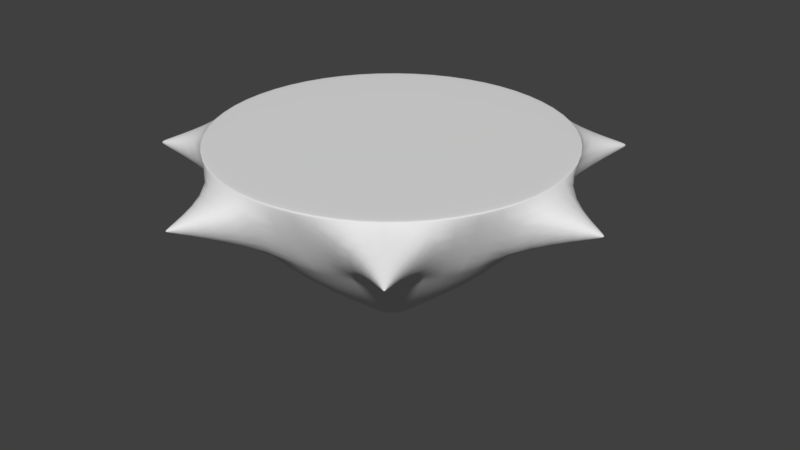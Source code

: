 # Source: peonzapinchos_cuerpo.blend  (saved by Blender 2.78.0; exported with 4.5.12 LTS)
import bpy
from mathutils import Matrix  # noqa: F401  (used for matrix-valued properties, if any)

bpy.ops.wm.read_factory_settings(use_empty=True)
scene = bpy.context.scene
scene.name = 'Scene'

# ---- collections
col_collection_1 = bpy.data.collections.new('Collection 1'); scene.collection.children.link(col_collection_1)

# ---- world
world_world = bpy.data.worlds.new('World'); scene.world = world_world
world_world.color = (0.05088, 0.05088, 0.05088)
world_world.use_sun_shadow = False
world_world.sun_shadow_jitter_overblur = 0.0
world_world.cycles.sampling_method = 'MANUAL'

# ---- meshes
me_cone_001 = bpy.data.meshes.new('Cone.001')
me_cone_001.from_pydata([(-0.6383, 1.328, -0.6051), (0.001359, 1.474, -0.6051), (-1.151, 0.9187, -0.6051), (-1.436, 0.3276, -0.6051), (-1.436, -0.3285, -0.6051), (-1.151, -0.9196, -0.6051), (-0.6383, -1.329, -0.6051), (0.001359, -1.475, -0.6051), (0.641, -1.329, -0.6051), (1.154, -0.9196, -0.6051), (1.439, -0.3285, -0.6051), (1.439, 0.3276, -0.6051), (1.154, 0.9187, -0.6051), (0.641, 1.328, -0.6051), (-0.5287, 1.1, -0.04827), (0.001359, 1.221, -0.04827), (-0.9537, 0.7612, -0.04827), (-1.19, 0.2714, -0.04827), (-1.19, -0.2723, -0.04827), (-0.9537, -0.7621, -0.04827), (-0.5287, -1.101, -0.04827), (0.001359, -1.222, -0.04827), (0.5314, -1.101, -0.04827), (0.9565, -0.7621, -0.04827), (1.192, -0.2723, -0.04827), (1.192, 0.2714, -0.04827), (0.9565, 0.7612, -0.04827), (0.5314, 1.1, -0.04827), (-0.3672, 0.7648, 0.3389), (0.001359, 0.849, 0.3389), (-0.6627, 0.5291, 0.3389), (-0.8268, 0.1886, 0.3389), (-0.8268, -0.1895, 0.3389), (-0.6627, -0.5301, 0.3389), (-0.3672, -0.7658, 0.3389), (0.001359, -0.8499, 0.3389), (0.3699, -0.7658, 0.3389), (0.6655, -0.5301, 0.3389), (0.8295, -0.1895, 0.3389), (0.8295, 0.1886, 0.3389), (0.6655, 0.5291, 0.3389), (0.3699, 0.7648, 0.3389), (-0.07562, 0.1594, 0.8441), (0.001359, 0.177, 0.8441), (-0.1374, 0.1102, 0.8441), (-0.1716, 0.03902, 0.8441), (-0.1716, -0.03994, 0.8441), (-0.1374, -0.1111, 0.8441), (-0.07562, -0.1603, 0.8441), (0.001359, -0.1779, 0.8441), (0.07834, -0.1603, 0.8441), (0.1401, -0.1111, 0.8441), (0.1743, -0.03994, 0.8441), (0.1743, 0.03902, 0.8441), (0.1401, 0.1102, 0.8441), (0.07834, 0.1594, 0.8441), (-0.4557, 1.839, -0.3805), (-1.708, 0.8506, -0.3805), (-1.708, -0.8515, -0.3805), (-0.4557, -1.84, -0.3805), (1.204, -1.494, -0.3805), (1.879, -0.0004607, -0.3805), (1.204, 1.493, -0.3805), (0.001359, -1.438, -0.6166), (-1.401, -0.3204, -0.6166), (1.126, 0.8961, -0.6166), (0.001359, 1.438, -0.6166), (0.6253, -1.296, -0.6166), (1.126, -0.897, -0.6166), (-1.123, -0.897, -0.6166), (0.6253, 1.295, -0.6166), (-0.6226, 1.295, -0.6166), (-1.123, 0.8961, -0.6166), (1.403, -0.3204, -0.6166), (-0.6226, -1.296, -0.6166), (-1.401, 0.3195, -0.6166), (1.403, 0.3195, -0.6166), (0.1653, 0.1303, 0.8198), (0.09235, 0.1885, 0.8198), (-0.1626, -0.1312, 0.8198), (-0.08964, -0.1894, 0.8198), (0.001359, 0.2093, 0.8198), (0.001359, -0.2102, 0.8198), (0.09235, -0.1894, 0.8198), (-0.08964, 0.1885, 0.8198), (0.1653, -0.1312, 0.8198), (-0.1626, 0.1303, 0.8198), (0.2058, -0.04713, 0.8198), (-0.2031, 0.04621, 0.8198), (0.2058, 0.04621, 0.8198), (-0.2031, -0.04713, 0.8198), (-1.158, 0.2641, -0.01426), (-1.158, -0.265, -0.01426), (1.16, 0.2641, -0.01426), (0.9309, 0.7408, -0.01426), (-0.9282, -0.7417, -0.01426), (0.5172, 1.071, -0.01426), (-0.5145, -1.072, -0.01426), (0.001359, 1.188, -0.01426), (0.001359, -1.189, -0.01426), (0.5172, -1.072, -0.01426), (-0.5145, 1.071, -0.01426), (0.9309, -0.7417, -0.01426), (-0.9282, 0.7408, -0.01426), (1.16, -0.265, -0.01426), (1.848, -0.02405, -0.3967), (1.848, 0.02313, -0.3967), (1.846, -0.01366, -0.3644), (1.846, 0.01274, -0.3644), (1.201, 1.462, -0.3926), (1.18, 1.479, -0.3686), (1.173, 1.484, -0.3927), (1.195, 1.467, -0.3688), (-0.4328, 1.821, -0.3918), (-0.441, 1.82, -0.3698), (-0.458, 1.816, -0.3699), (-0.4647, 1.814, -0.3916), (-1.656, 0.857, -0.4015), (-1.683, 0.8017, -0.4015), (-1.662, 0.8451, -0.3601), (-1.676, 0.815, -0.3601), (-1.683, -0.8233, -0.3643), (-1.667, -0.8565, -0.397), (-1.688, -0.8123, -0.3974), (-1.672, -0.8472, -0.3645), (-0.4589, -1.808, -0.3658), (-0.4683, -1.805, -0.396), (-0.4247, -1.816, -0.3957), (-0.4357, -1.813, -0.366), (1.199, -1.439, -0.4018), (1.152, -1.479, -0.401), (1.189, -1.449, -0.3602), (1.163, -1.47, -0.3606), (0.001359, -1.485, -0.6108), (-1.446, -0.3307, -0.6108), (1.162, 0.925, -0.6108), (0.001359, 1.484, -0.6108), (0.6453, -1.338, -0.6108), (1.162, -0.9259, -0.6108), (-1.159, -0.9259, -0.6108), (0.6453, 1.337, -0.6108), (-0.6426, 1.337, -0.6108), (-1.159, 0.925, -0.6108), (1.448, -0.3307, -0.6108), (-0.6426, -1.338, -0.6108), (-1.446, 0.3298, -0.6108), (1.448, 0.3298, -0.6108), (-0.07562, 0.1594, 0.8441), (0.001359, 0.177, 0.8441), (-0.1374, 0.1102, 0.8441), (-0.1716, 0.03902, 0.8441), (-0.1716, -0.03994, 0.8441), (-0.1374, -0.1111, 0.8441), (-0.07562, -0.1603, 0.8441), (0.001359, -0.1779, 0.8441), (0.07834, -0.1603, 0.8441), (0.1401, -0.1111, 0.8441), (0.1743, -0.03994, 0.8441), (0.1743, 0.03902, 0.8441), (0.1401, 0.1102, 0.8441), (0.07834, 0.1594, 0.8441)], [], [(137, 8, 7, 133), (10, 24, 23, 9), (138, 9, 8, 137), (139, 5, 4, 134), (140, 13, 12, 135), (141, 0, 1, 136), (142, 2, 0, 141), (143, 10, 9, 138), (144, 6, 5, 139), (136, 1, 13, 140), (145, 3, 2, 142), (146, 11, 10, 143), (133, 7, 6, 144), (134, 4, 3, 145), (135, 12, 11, 146), (92, 32, 31, 91), (27, 110, 111, 13), (22, 132, 131, 23), (4, 18, 17, 3), (12, 26, 25, 11), (19, 124, 122, 5), (9, 129, 130, 8), (6, 20, 19, 5), (1, 15, 27, 13), (12, 109, 112, 26), (8, 22, 21, 7), (20, 125, 128, 21), (4, 123, 121, 18), (2, 16, 14, 0), (78, 55, 54, 77), (94, 40, 39, 93), (95, 33, 32, 92), (96, 41, 40, 94), (97, 34, 33, 95), (98, 29, 41, 96), (99, 35, 34, 97), (100, 36, 35, 99), (101, 28, 29, 98), (102, 37, 36, 100), (103, 30, 28, 101), (104, 38, 37, 102), (91, 31, 30, 103), (93, 39, 38, 104), (80, 48, 47, 79), (81, 43, 55, 78), (82, 49, 48, 80), (83, 50, 49, 82), (84, 42, 43, 81), (85, 51, 50, 83), (86, 44, 42, 84), (87, 52, 51, 85), (88, 45, 44, 86), (89, 53, 52, 87), (90, 46, 45, 88), (77, 54, 53, 89), (79, 47, 46, 90), (11, 106, 105, 10), (6, 126, 125, 20), (24, 107, 108, 25), (1, 113, 114, 15), (13, 111, 109, 12), (21, 128, 127, 7), (26, 112, 110, 27), (0, 116, 113, 1), (8, 130, 132, 22), (15, 114, 115, 14), (14, 115, 116, 0), (23, 131, 129, 9), (3, 118, 117, 2), (10, 105, 107, 24), (16, 119, 120, 17), (2, 117, 119, 16), (5, 122, 123, 4), (17, 120, 118, 3), (18, 121, 124, 19), (25, 108, 106, 11), (7, 127, 126, 6), (65, 76, 73, 68, 67, 63, 74, 69, 64, 75, 72, 71, 66, 70), (33, 79, 90, 32), (40, 77, 89, 39), (32, 90, 88, 31), (39, 89, 87, 38), (31, 88, 86, 30), (38, 87, 85, 37), (30, 86, 84, 28), (37, 85, 83, 36), (28, 84, 81, 29), (36, 83, 82, 35), (35, 82, 80, 34), (29, 81, 78, 41), (34, 80, 79, 33), (41, 78, 77, 40), (25, 93, 104, 24), (17, 91, 103, 16), (24, 104, 102, 23), (16, 103, 101, 14), (23, 102, 100, 22), (14, 101, 98, 15), (22, 100, 99, 21), (21, 99, 97, 20), (15, 98, 96, 27), (20, 97, 95, 19), (27, 96, 94, 26), (19, 95, 92, 18), (26, 94, 93, 25), (18, 92, 91, 17), (105, 106, 61), (108, 107, 61), (106, 108, 61), (107, 105, 61), (109, 111, 62), (111, 110, 62), (112, 109, 62), (110, 112, 62), (115, 114, 56), (114, 113, 56), (113, 116, 56), (116, 115, 56), (118, 120, 57), (120, 119, 57), (119, 117, 57), (117, 118, 57), (122, 124, 58), (121, 123, 58), (124, 121, 58), (123, 122, 58), (126, 127, 59), (125, 126, 59), (127, 128, 59), (128, 125, 59), (129, 131, 60), (132, 130, 60), (130, 129, 60), (131, 132, 60), (65, 135, 146, 76), (64, 134, 145, 75), (63, 133, 144, 74), (76, 146, 143, 73), (75, 145, 142, 72), (66, 136, 140, 70), (74, 144, 139, 69), (73, 143, 138, 68), (72, 142, 141, 71), (71, 141, 136, 66), (70, 140, 135, 65), (69, 139, 134, 64), (68, 138, 137, 67), (67, 137, 133, 63), (52, 53, 158, 157), (45, 46, 151, 150), (53, 54, 159, 158), (46, 47, 152, 151), (54, 55, 160, 159), (47, 48, 153, 152), (55, 43, 148, 160), (48, 49, 154, 153), (49, 50, 155, 154), (43, 42, 147, 148), (50, 51, 156, 155), (42, 44, 149, 147), (51, 52, 157, 156), (44, 45, 150, 149), (147, 149, 150, 151, 152, 153, 154, 155, 156, 157, 158, 159, 160, 148)])
me_cone_001.polygons.foreach_set('use_smooth', [True] * 163)
_uv = me_cone_001.uv_layers.new(name='UVMap')
_uv.uv.foreach_set('vector', [0.8193, 0.8378, 0.8198, 0.838, 0.8127, 0.8688, 0.8122, 0.8688, 0.824, 0.1708, 0.8226, 0.1862, 0.8088, 0.1862, 0.8074, 0.1708, 0.8389, 0.8128, 0.8393, 0.8133, 0.8198, 0.838, 0.8193, 0.8378, 0.8389, 0.9248, 0.8392, 0.9243, 0.8676, 0.938, 0.8674, 0.9386, 0.9474, 0.8377, 0.9469, 0.838, 0.9273, 0.8133, 0.9277, 0.8128, 0.9473, 0.8998, 0.9467, 0.8996, 0.9538, 0.8688, 0.9544, 0.8688, 0.9276, 0.9248, 0.9273, 0.9243, 0.9467, 0.8996, 0.9473, 0.8998, 0.8674, 0.799, 0.8675, 0.7995, 0.8393, 0.8133, 0.8389, 0.8128, 0.8191, 0.8998, 0.8197, 0.8996, 0.8392, 0.9243, 0.8389, 0.9248, 0.9544, 0.8688, 0.9538, 0.8688, 0.9469, 0.838, 0.9474, 0.8377, 0.8991, 0.9386, 0.899, 0.938, 0.9273, 0.9243, 0.9276, 0.9248, 0.8991, 0.799, 0.899, 0.7995, 0.8675, 0.7995, 0.8674, 0.799, 0.8122, 0.8688, 0.8127, 0.8688, 0.8197, 0.8996, 0.8191, 0.8998, 0.8674, 0.9386, 0.8676, 0.938, 0.899, 0.938, 0.8991, 0.9386, 0.9277, 0.8128, 0.9273, 0.8133, 0.899, 0.7995, 0.8991, 0.799, 0.6461, 0.549, 0.6425, 0.5258, 0.6598, 0.5203, 0.6703, 0.5413, 0.1039, 0.3038, 0.09242, 0.2855, 0.09253, 0.2847, 0.1077, 0.2771, 0.1103, 0.304, 0.1224, 0.2863, 0.1234, 0.2863, 0.1337, 0.304, 0.7853, 0.1876, 0.7868, 0.1722, 0.8005, 0.1722, 0.8019, 0.1876, 0.873, 0.1708, 0.8716, 0.1862, 0.8579, 0.1862, 0.8565, 0.1708, 0.1601, 0.3039, 0.1499, 0.2861, 0.15, 0.2853, 0.1605, 0.2789, 0.1342, 0.2789, 0.1235, 0.2853, 0.1223, 0.285, 0.1079, 0.2771, 0.9123, 0.1704, 0.9109, 0.1858, 0.8972, 0.1858, 0.8958, 0.1704, 0.8397, 0.1862, 0.8411, 0.1708, 0.8548, 0.1708, 0.8563, 0.1862, 0.08083, 0.2778, 0.09183, 0.2854, 0.09185, 0.2854, 0.08083, 0.3028, 0.8928, 0.1703, 0.8914, 0.1857, 0.8777, 0.1857, 0.8763, 0.1703, 0.1291, 0.3384, 0.1115, 0.3281, 0.1116, 0.3274, 0.1294, 0.3152, 0.1344, 0.2771, 0.149, 0.285, 0.1492, 0.2861, 0.1368, 0.3039, 0.8242, 0.1708, 0.8395, 0.1722, 0.8395, 0.186, 0.8242, 0.1874, 0.7071, 0.6703, 0.7053, 0.6697, 0.7058, 0.6659, 0.7077, 0.6658, 0.5732, 0.4114, 0.5904, 0.4275, 0.5802, 0.4425, 0.5589, 0.4324, 0.6207, 0.549, 0.6243, 0.5258, 0.6425, 0.5258, 0.6461, 0.549, 0.7151, 0.4568, 0.6917, 0.4599, 0.6866, 0.4425, 0.7079, 0.4324, 0.5965, 0.5413, 0.607, 0.5203, 0.6243, 0.5258, 0.6207, 0.549, 0.7145, 0.4822, 0.6913, 0.478, 0.6917, 0.4599, 0.7151, 0.4568, 0.5758, 0.5265, 0.5922, 0.5097, 0.607, 0.5203, 0.5965, 0.5413, 0.5606, 0.5062, 0.5814, 0.4952, 0.5922, 0.5097, 0.5758, 0.5265, 0.7062, 0.5062, 0.6854, 0.4952, 0.6913, 0.478, 0.7145, 0.4822, 0.5523, 0.4822, 0.5755, 0.478, 0.5814, 0.4952, 0.5606, 0.5062, 0.691, 0.5265, 0.6745, 0.5097, 0.6854, 0.4952, 0.7062, 0.5062, 0.5517, 0.4568, 0.5751, 0.4599, 0.5755, 0.478, 0.5523, 0.4822, 0.6703, 0.5413, 0.6598, 0.5203, 0.6745, 0.5097, 0.691, 0.5265, 0.5589, 0.4324, 0.5802, 0.4425, 0.5751, 0.4599, 0.5517, 0.4568, 0.6832, 0.6703, 0.685, 0.6697, 0.6868, 0.673, 0.6853, 0.6742, 0.705, 0.6742, 0.7034, 0.673, 0.7053, 0.6697, 0.7071, 0.6703, 0.6825, 0.6658, 0.6845, 0.6659, 0.685, 0.6697, 0.6832, 0.6703, 0.6835, 0.6614, 0.6853, 0.6622, 0.6845, 0.6659, 0.6825, 0.6658, 0.7016, 0.6771, 0.7006, 0.6755, 0.7034, 0.673, 0.705, 0.6742, 0.686, 0.6577, 0.6874, 0.659, 0.6853, 0.6622, 0.6835, 0.6614, 0.6974, 0.6787, 0.697, 0.6768, 0.7006, 0.6755, 0.7016, 0.6771, 0.6895, 0.655, 0.6904, 0.6568, 0.6874, 0.659, 0.686, 0.6577, 0.6929, 0.6787, 0.6932, 0.6768, 0.697, 0.6768, 0.6974, 0.6787, 0.6939, 0.6538, 0.6941, 0.6557, 0.6904, 0.6568, 0.6895, 0.655, 0.6887, 0.6771, 0.6897, 0.6755, 0.6932, 0.6768, 0.6929, 0.6787, 0.6983, 0.6541, 0.6978, 0.656, 0.6941, 0.6557, 0.6939, 0.6538, 0.6853, 0.6742, 0.6868, 0.673, 0.6897, 0.6755, 0.6887, 0.6771, 0.1671, 0.3365, 0.1594, 0.3228, 0.1591, 0.3219, 0.1653, 0.3112, 0.1043, 0.3384, 0.1109, 0.3282, 0.1115, 0.3281, 0.1291, 0.3384, 0.1418, 0.3112, 0.1583, 0.322, 0.1584, 0.3228, 0.1402, 0.3343, 0.1027, 0.3126, 0.09471, 0.3274, 0.09401, 0.3275, 0.07619, 0.3149, 0.1077, 0.2771, 0.09253, 0.2847, 0.09175, 0.2849, 0.08083, 0.2778, 0.1294, 0.3152, 0.1116, 0.3274, 0.1106, 0.3273, 0.1029, 0.3126, 0.08083, 0.3028, 0.09185, 0.2854, 0.09242, 0.2855, 0.1039, 0.3038, 0.1009, 0.3384, 0.09452, 0.3281, 0.09471, 0.3274, 0.1027, 0.3126, 0.1079, 0.2771, 0.1223, 0.285, 0.1224, 0.2863, 0.1103, 0.304, 0.07619, 0.3149, 0.09401, 0.3275, 0.09402, 0.328, 0.07619, 0.3381, 0.07619, 0.3381, 0.09402, 0.328, 0.09452, 0.3281, 0.1009, 0.3384, 0.1337, 0.304, 0.1234, 0.2863, 0.1235, 0.2853, 0.1342, 0.2789, 0.0492, 0.3126, 0.0568, 0.3271, 0.05712, 0.3284, 0.05056, 0.3387, 0.1653, 0.3112, 0.1591, 0.3219, 0.1583, 0.322, 0.1418, 0.3112, 0.07553, 0.3387, 0.05805, 0.3283, 0.05809, 0.3273, 0.07597, 0.3154, 0.05056, 0.3387, 0.05712, 0.3284, 0.05805, 0.3283, 0.07553, 0.3387, 0.1605, 0.2789, 0.15, 0.2853, 0.149, 0.285, 0.1344, 0.2771, 0.07597, 0.3154, 0.05809, 0.3273, 0.0568, 0.3271, 0.0492, 0.3126, 0.1368, 0.3039, 0.1492, 0.2861, 0.1499, 0.2861, 0.1601, 0.3039, 0.1402, 0.3343, 0.1584, 0.3228, 0.1594, 0.3228, 0.1671, 0.3365, 0.1029, 0.3126, 0.1106, 0.3273, 0.1109, 0.3282, 0.1043, 0.3384, 0.1165, 0.1784, 0.08248, 0.1784, 0.05508, 0.1645, 0.03634, 0.1401, 0.02992, 0.1101, 0.03708, 0.08019, 0.05641, 0.05629, 0.08414, 0.04306, 0.1149, 0.04306, 0.1426, 0.05629, 0.1619, 0.08019, 0.1691, 0.1101, 0.1627, 0.1401, 0.1439, 0.1645, 0.3186, 0.3424, 0.3486, 0.3183, 0.352, 0.3213, 0.3323, 0.3543, 0.3713, 0.2611, 0.3616, 0.2983, 0.3571, 0.2979, 0.3532, 0.2597, 0.3323, 0.3543, 0.352, 0.3213, 0.3562, 0.3229, 0.3493, 0.3607, 0.3532, 0.2597, 0.3571, 0.2979, 0.3528, 0.2992, 0.3358, 0.2647, 0.3493, 0.3607, 0.3562, 0.3229, 0.3606, 0.3229, 0.3675, 0.3607, 0.3358, 0.2647, 0.3528, 0.2992, 0.3492, 0.3018, 0.3212, 0.2755, 0.3675, 0.3607, 0.3606, 0.3229, 0.3648, 0.3213, 0.3845, 0.3543, 0.3212, 0.2755, 0.3492, 0.3018, 0.3468, 0.3056, 0.3113, 0.2908, 0.3845, 0.3543, 0.3648, 0.3213, 0.3682, 0.3183, 0.3982, 0.3424, 0.3113, 0.2908, 0.3468, 0.3056, 0.3458, 0.31, 0.3074, 0.3085, 0.3074, 0.3085, 0.3458, 0.31, 0.3464, 0.3144, 0.31, 0.3265, 0.3982, 0.3424, 0.3682, 0.3183, 0.3704, 0.3144, 0.4069, 0.3265, 0.31, 0.3265, 0.3464, 0.3144, 0.3486, 0.3183, 0.3186, 0.3424, 0.4069, 0.3265, 0.3704, 0.3144, 0.371, 0.31, 0.4094, 0.3085, 0.2839, 0.2835, 0.2856, 0.2851, 0.2713, 0.3061, 0.2692, 0.3051, 0.3588, 0.425, 0.3585, 0.4227, 0.3827, 0.415, 0.3837, 0.417, 0.2692, 0.3051, 0.2713, 0.3061, 0.2641, 0.3305, 0.2619, 0.3302, 0.3837, 0.417, 0.3827, 0.415, 0.4033, 0.4002, 0.4049, 0.4019, 0.2619, 0.3302, 0.2641, 0.3305, 0.2647, 0.3559, 0.2624, 0.3563, 0.4049, 0.4019, 0.4033, 0.4002, 0.4186, 0.3799, 0.4206, 0.3809, 0.2624, 0.3563, 0.2647, 0.3559, 0.2729, 0.3799, 0.2709, 0.3809, 0.2709, 0.3809, 0.2729, 0.3799, 0.2882, 0.4002, 0.2866, 0.4019, 0.4206, 0.3809, 0.4186, 0.3799, 0.4268, 0.3559, 0.4291, 0.3563, 0.2866, 0.4019, 0.2882, 0.4002, 0.3088, 0.415, 0.3078, 0.417, 0.4291, 0.3563, 0.4268, 0.3559, 0.4274, 0.3305, 0.4297, 0.3302, 0.3078, 0.417, 0.3088, 0.415, 0.333, 0.4227, 0.3327, 0.425, 0.3045, 0.2674, 0.3056, 0.2694, 0.2856, 0.2851, 0.2839, 0.2835, 0.3327, 0.425, 0.333, 0.4227, 0.3585, 0.4227, 0.3588, 0.425, 0.1591, 0.3219, 0.1594, 0.3228, 0.1588, 0.3223, 0.1584, 0.3228, 0.1583, 0.322, 0.1588, 0.3223, 0.1594, 0.3228, 0.1584, 0.3228, 0.1588, 0.3223, 0.1583, 0.322, 0.1591, 0.3219, 0.1588, 0.3223, 0.09175, 0.2849, 0.09253, 0.2847, 0.09209, 0.2851, 0.09253, 0.2847, 0.09242, 0.2855, 0.09209, 0.2851, 0.09185, 0.2854, 0.09183, 0.2854, 0.09209, 0.2851, 0.09242, 0.2855, 0.09185, 0.2854, 0.09209, 0.2851, 0.09402, 0.328, 0.09401, 0.3275, 0.09435, 0.3278, 0.09401, 0.3275, 0.09471, 0.3274, 0.09435, 0.3278, 0.09471, 0.3274, 0.09452, 0.3281, 0.09435, 0.3278, 0.09452, 0.3281, 0.09402, 0.328, 0.09435, 0.3278, 0.0568, 0.3271, 0.05809, 0.3273, 0.05743, 0.3279, 0.05809, 0.3273, 0.05805, 0.3283, 0.05743, 0.3279, 0.05805, 0.3283, 0.05712, 0.3284, 0.05743, 0.3279, 0.05712, 0.3284, 0.0568, 0.3271, 0.05743, 0.3279, 0.15, 0.2853, 0.1499, 0.2861, 0.1496, 0.2856, 0.1492, 0.2861, 0.149, 0.285, 0.1496, 0.2856, 0.1499, 0.2861, 0.1492, 0.2861, 0.1496, 0.2856, 0.149, 0.285, 0.15, 0.2853, 0.1496, 0.2856, 0.1109, 0.3282, 0.1106, 0.3273, 0.1111, 0.3278, 0.1115, 0.3281, 0.1109, 0.3282, 0.1111, 0.3278, 0.1106, 0.3273, 0.1116, 0.3274, 0.1111, 0.3278, 0.1116, 0.3274, 0.1115, 0.3281, 0.1111, 0.3278, 0.1235, 0.2853, 0.1234, 0.2863, 0.123, 0.2856, 0.1224, 0.2863, 0.1223, 0.285, 0.123, 0.2856, 0.1223, 0.285, 0.1235, 0.2853, 0.123, 0.2856, 0.1234, 0.2863, 0.1224, 0.2863, 0.123, 0.2856, 0.1132, 0.1792, 0.1136, 0.1814, 0.08193, 0.1806, 0.08248, 0.1784, 0.1149, 0.04306, 0.1154, 0.04088, 0.144, 0.05454, 0.1426, 0.05629, 0.03708, 0.08019, 0.03507, 0.0792, 0.05502, 0.05454, 0.05641, 0.05629, 0.08248, 0.1784, 0.08193, 0.1806, 0.05365, 0.1662, 0.05508, 0.1645, 0.1426, 0.05629, 0.144, 0.05454, 0.1639, 0.0792, 0.1619, 0.08019, 0.1627, 0.1401, 0.1647, 0.1411, 0.1454, 0.1662, 0.1439, 0.1645, 0.05641, 0.05629, 0.05502, 0.05454, 0.08365, 0.04088, 0.08414, 0.04306, 0.05508, 0.1645, 0.05365, 0.1662, 0.03431, 0.1411, 0.03634, 0.1401, 0.1619, 0.08019, 0.1639, 0.0792, 0.1713, 0.11, 0.1691, 0.1101, 0.1691, 0.1101, 0.1713, 0.11, 0.1647, 0.1411, 0.1627, 0.1401, 0.1439, 0.1645, 0.1454, 0.1662, 0.1171, 0.1806, 0.1165, 0.1784, 0.08414, 0.04306, 0.08365, 0.04088, 0.1154, 0.04088, 0.1149, 0.04306, 0.03634, 0.1401, 0.03431, 0.1411, 0.02769, 0.11, 0.02992, 0.1101, 0.02992, 0.1101, 0.02769, 0.11, 0.03507, 0.0792, 0.03708, 0.08019, 0.6904, 0.6568, 0.6941, 0.6557, 0.6941, 0.6557, 0.6904, 0.6568, 0.6932, 0.6768, 0.6897, 0.6755, 0.6897, 0.6755, 0.6932, 0.6768, 0.6941, 0.6557, 0.6978, 0.656, 0.6978, 0.656, 0.6941, 0.6557, 0.6897, 0.6755, 0.6868, 0.673, 0.6868, 0.673, 0.6897, 0.6755, 0.7058, 0.6659, 0.7053, 0.6697, 0.7053, 0.6697, 0.7058, 0.6659, 0.6868, 0.673, 0.685, 0.6697, 0.685, 0.6697, 0.6868, 0.673, 0.7053, 0.6697, 0.7034, 0.673, 0.7034, 0.673, 0.7053, 0.6697, 0.685, 0.6697, 0.6845, 0.6659, 0.6845, 0.6659, 0.685, 0.6697, 0.6845, 0.6659, 0.6853, 0.6622, 0.6853, 0.6622, 0.6845, 0.6659, 0.7034, 0.673, 0.7006, 0.6755, 0.7006, 0.6755, 0.7034, 0.673, 0.6853, 0.6622, 0.6874, 0.659, 0.6874, 0.659, 0.6853, 0.6622, 0.7006, 0.6755, 0.697, 0.6768, 0.697, 0.6768, 0.7006, 0.6755, 0.6874, 0.659, 0.6904, 0.6568, 0.6904, 0.6568, 0.6874, 0.659, 0.697, 0.6768, 0.6932, 0.6768, 0.6932, 0.6768, 0.697, 0.6768, 0.7006, 0.6755, 0.697, 0.6768, 0.6932, 0.6768, 0.6897, 0.6755, 0.6868, 0.673, 0.685, 0.6697, 0.6845, 0.6659, 0.6853, 0.6622, 0.6874, 0.659, 0.6904, 0.6568, 0.6941, 0.6557, 0.6978, 0.656, 0.7053, 0.6697, 0.7034, 0.673])
me_cone_001.use_remesh_preserve_volume = False
me_cone_001.use_remesh_preserve_attributes = False
me_cone_001.use_mirror_vertex_groups = False
me_cone_001.update()

# ---- objects
ob_cone = bpy.data.objects.new('Cone', me_cone_001)

# ---- transforms, parenting, visibility, modifiers, constraints
ob_cone.location = (-0.001359, -0.0004606, 0.9892)
ob_cone.rotation_euler = (3.142, -0.0, 0.0)
ob_cone.lineart.crease_threshold = 0.0
_m = ob_cone.modifiers.new('Subsurf', 'SUBSURF')
_m.uv_smooth = 'PRESERVE_CORNERS'
_m.quality = 2
_m.levels = 2
_m.show_only_control_edges = False

# ---- collection membership
col_collection_1.objects.link(ob_cone)

# ---- scene / render settings (as saved in the file)
scene.frame_start = 1; scene.frame_end = 250; scene.frame_set(0)
scene.render.engine = 'BLENDER_EEVEE_NEXT'
scene.render.resolution_percentage = 50
scene.render.dither_intensity = 0.0
scene.cycles.use_denoising = False
scene.cycles.samples = 128
scene.cycles.sampling_pattern = 'TABULATED_SOBOL'
scene.cycles.light_sampling_threshold = 0.0
scene.cycles.use_adaptive_sampling = False
scene.cycles.use_light_tree = False
scene.cycles.blur_glossy = 0.0
scene.cycles.sample_clamp_indirect = 0.0
scene.view_settings.view_transform = 'Standard'
bpy.context.view_layer.update()

# ---- added for rendering (the .blend has no active camera and no usable light): camera, sun
cam_auto = bpy.data.cameras.new('AutoCamera')
cam_auto.lens = 50.0
cam_auto.sensor_width = 36.0
cam_auto.clip_end = 1000.0
ob_auto_camera = bpy.data.objects.new('AutoCamera', cam_auto)
scene.collection.objects.link(ob_auto_camera)
ob_auto_camera.location = (5.02764, -5.93203, 4.83014)
ob_auto_camera.rotation_euler = (1.09748, -7.21219e-08, 0.694738)
scene.camera = ob_auto_camera
light_auto_sun = bpy.data.lights.new('AutoSun', 'SUN')
light_auto_sun.energy = 3.0
light_auto_sun.angle = 0.0523599
ob_auto_sun = bpy.data.objects.new('AutoSun', light_auto_sun)
scene.collection.objects.link(ob_auto_sun)
ob_auto_sun.rotation_euler = (0.872665, 0.174533, 0.523599)
bpy.context.view_layer.update()
